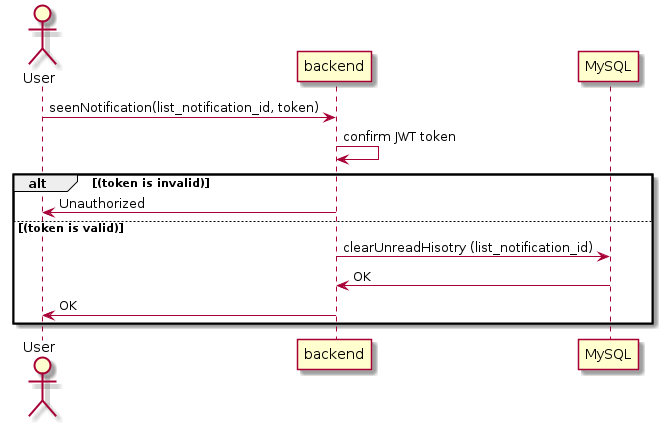

The diagram above was rendered by PlantUML. Its source (embedded in the PNG):
@startuml seenAllNotification
    actor User
    User -> "backend" : seenNotification(list_notification_id, token)
    "backend" -> "backend" : confirm JWT token
    alt (token is invalid)
    "backend" -> User : Unauthorized
    else (token is valid)
    "backend" -> "MySQL" : clearUnreadHisotry (list_notification_id)
    "MySQL" -> "backend" : OK
    "backend" -> User : OK
    end
@enduml